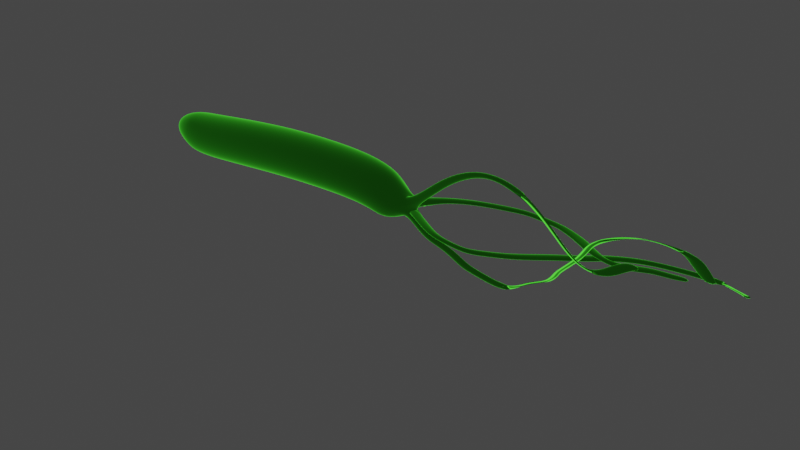 # Source: saran_Andika.blend.blend  (saved by Blender 2.93.21; exported with 4.5.12 LTS)
import bpy
from mathutils import Matrix  # noqa: F401  (used for matrix-valued properties, if any)

bpy.ops.wm.read_factory_settings(use_empty=True)
scene = bpy.context.scene
scene.name = 'Scene'

# ---- collections
col_collection = bpy.data.collections.new('Collection'); scene.collection.children.link(col_collection)

# ---- materials (node trees are filled in below, after node groups)
mat_material_001 = bpy.data.materials.new('Material.001')
mat_material_001.use_transparent_shadow = False

# ---- material node trees
mat_material_001.use_nodes = True; mat_material_001.node_tree.nodes.clear()
_N = mat_material_001.node_tree.nodes; _L = mat_material_001.node_tree.links
n0 = _N.new('ShaderNodeOutputMaterial'); n0.name = 'Material Output'; n0.location = (300, 300)
n1 = _N.new('ShaderNodeEmission'); n1.name = 'Emission'; n1.location = (38, 252)
n1.inputs[0].default_value = (0.1017, 1.0, 0.05179, 1.0)
n2 = _N.new('ShaderNodeFresnel'); n2.name = 'Fresnel'; n2.location = (-219, 287)
n2.inputs[0].default_value = 1.45
_L.new(n1.outputs[0], n0.inputs[0])
_L.new(n2.outputs[0], n1.inputs[1])
n0.is_active_output = True

# ---- world
world_world = bpy.data.worlds.new('World'); scene.world = world_world
world_world.use_nodes = True; world_world.node_tree.nodes.clear()
_N = world_world.node_tree.nodes; _L = world_world.node_tree.links
n0 = _N.new('ShaderNodeOutputWorld'); n0.name = 'World Output'; n0.location = (300, 300)
n1 = _N.new('ShaderNodeBackground'); n1.name = 'Background'; n1.location = (10, 300)
n1.inputs[0].default_value = (0.05088, 0.05088, 0.05088, 1.0)
_L.new(n1.outputs[0], n0.inputs[0])
n0.is_active_output = True
world_world.color = (0.05088, 0.05088, 0.05088)
world_world.use_sun_shadow = False
world_world.sun_shadow_jitter_overblur = 0.0

# ---- meshes
me_cube_001 = bpy.data.meshes.new('Cube.001')
me_cube_001.from_pydata([(-1.492, -0.5, -0.5), (-1.492, -0.5, 0.5), (-1.492, 0.5, -0.5), (-1.492, 0.5, 0.5), (1.469, -0.5, -0.5), (1.469, -0.5, 0.5), (1.469, 0.5, -0.5), (1.469, 0.5, 0.5), (-1.565, 0.2966, -0.5729), (-1.602, 9.313e-10, -0.6096), (-1.565, -0.2966, -0.5729), (-1.565, -0.5729, -0.2966), (-1.602, -0.6096, -1.863e-09), (-1.565, -0.5729, 0.2966), (-1.565, -0.2966, 0.5729), (-1.602, -6.519e-09, 0.6096), (-1.565, 0.2966, 0.5729), (-1.565, 0.5729, 0.2966), (-1.602, 0.6096, -2.794e-09), (-1.565, 0.5729, -0.2966), (1.253, 0.5703, -0.06433), (-0.05094, 0.6069, -0.1833), (-1.327, 0.5729, -0.6553), (-1.327, 0.5729, 0.4906), (-0.05094, 0.6069, 1.036), (1.253, 0.5703, 1.082), (1.542, 0.5729, 0.2966), (1.578, 0.6096, -2.794e-09), (1.542, 0.5729, -0.2966), (1.542, -0.2966, -0.5729), (1.578, -1.676e-08, -0.6096), (1.542, 0.2966, -0.5729), (1.542, 0.2966, 0.5729), (1.578, -1.863e-09, 0.6096), (1.542, -0.2966, 0.5729), (1.542, -0.5729, 0.2966), (1.578, -0.6096, -2.794e-09), (1.542, -0.5729, -0.2966), (-1.327, -0.5729, -0.6553), (-0.05094, -0.6122, -0.1833), (1.253, -0.5756, -0.06433), (1.253, -0.5756, 1.082), (-0.05094, -0.6122, 1.036), (-1.327, -0.5729, 0.4906), (-1.721, -0.3162, -0.3162), (-1.774, -0.3331, -5.588e-09), (-1.721, -0.3162, 0.3162), (-1.774, 1.024e-08, -0.3331), (-1.832, -1.211e-08, 5.588e-09), (-1.774, -5.588e-09, 0.3331), (-1.721, 0.3162, -0.3162), (-1.774, 0.3331, 1.118e-08), (-1.721, 0.3162, 0.3162), (-1.347, 0.729, -0.3985), (-1.364, 0.7818, -0.08238), (-1.347, 0.729, 0.2338), (-0.05094, 0.7792, 0.09308), (-0.05094, 0.8369, 0.4262), (-0.05094, 0.7792, 0.7594), (1.272, 0.7264, 0.1924), (1.289, 0.7792, 0.5086), (1.272, 0.7264, 0.8248), (1.763, 0.1064, -0.1368), (1.741, 0.07926, -0.04871), (1.726, 0.139, 0.1913), (1.704, 0.05099, -0.1017), (1.707, 0.04973, -0.08286), (1.75, 0.05299, 0.1675), (1.722, -0.1547, -0.1338), (1.747, -0.1309, -0.04836), (1.743, -0.1928, 0.1935), (1.272, -0.7316, 0.1924), (1.289, -0.7844, 0.5086), (1.272, -0.7316, 0.8248), (-0.05094, -0.7844, 0.09308), (-0.05094, -0.8421, 0.4262), (-0.05094, -0.7844, 0.7594), (-1.347, -0.729, -0.3985), (-1.364, -0.7818, -0.08238), (-1.347, -0.729, 0.2338), (-1.347, 0.3162, -0.8114), (-0.05094, 0.3305, -0.3556), (1.272, 0.3135, -0.2204), (-1.364, -1.397e-08, -0.8642), (-0.05094, -0.002619, -0.4133), (1.289, -0.002619, -0.2732), (-1.347, -0.3162, -0.8114), (-0.05094, -0.3358, -0.3556), (1.272, -0.3188, -0.2204), (1.272, 0.3135, 1.238), (-0.05094, 0.3305, 1.208), (-1.347, 0.3162, 0.6466), (1.289, -0.002619, 1.29), (-0.05094, -0.002619, 1.266), (-1.364, 1.863e-09, 0.6995), (1.272, -0.3188, 1.238), (-0.05094, -0.3358, 1.208), (-1.347, -0.3162, 0.6466), (2.022, -0.1302, 0.7323), (2.016, -0.1302, 0.799), (2.011, -0.1962, 0.7332), (2.006, -0.1928, 0.7965), (2.313, -0.1302, 1.585), (2.314, -0.1302, 1.652), (2.302, -0.1962, 1.587), (2.303, -0.1928, 1.65), (2.751, -0.1302, 2.222), (2.743, -0.1302, 2.289), (2.739, -0.1962, 2.223), (2.732, -0.1928, 2.286), (3.203, -0.1302, 1.839), (3.162, -0.1302, 1.892), (3.193, -0.1962, 1.834), (3.155, -0.1928, 1.884), (3.519, -0.1302, 1.033), (3.46, -0.1302, 1.064), (3.513, -0.1962, 1.024), (3.456, -0.1928, 1.053), (3.797, -0.1302, 0.1599), (3.732, -0.1302, 0.1435), (3.798, -0.1962, 0.1485), (3.736, -0.1928, 0.1333), (4.062, -0.1279, 0.07834), (3.999, -0.1315, 0.057), (4.064, -0.1949, 0.0791), (4.003, -0.1949, 0.05861), (4.328, 0.1743, 0.5488), (4.27, 0.1821, 0.5814), (4.287, 0.1353, 0.6207), (4.343, 0.1256, 0.592), (4.171, 0.008999, 0.4837), (4.233, 0.007515, 0.4722), (4.162, 0.06547, 0.4558), (4.228, 0.06697, 0.4419), (1.957, 0.8072, 0.1286), (1.947, 0.8025, 0.1913), (1.971, 0.7165, 0.1543), (1.97, 0.7163, 0.1675), (2.281, 1.369, 0.1286), (2.27, 1.366, 0.1913), (2.273, 1.277, 0.1543), (2.272, 1.277, 0.1675), (2.599, 1.67, 0.1286), (2.59, 1.663, 0.1913), (2.637, 1.587, 0.1543), (2.635, 1.586, 0.1675), (2.831, 1.837, 0.1286), (2.821, 1.833, 0.1913), (2.841, 1.746, 0.1543), (2.84, 1.746, 0.1675), (3.051, 1.765, 0.1286), (3.04, 1.764, 0.1913), (3.029, 1.676, 0.1543), (3.027, 1.676, 0.1675), (3.281, 1.682, 0.1286), (3.272, 1.687, 0.1913), (3.219, 1.615, 0.1543), (3.218, 1.616, 0.1675), (3.432, 1.486, 0.1286), (3.428, 1.496, 0.1913), (3.341, 1.481, 0.1543), (3.34, 1.482, 0.1675), (3.608, 1.252, 0.1286), (3.599, 1.259, 0.1913), (3.531, 1.202, 0.1543), (3.53, 1.203, 0.1675), (3.761, 0.9163, 0.1286), (3.75, 0.919, 0.1913), (3.714, 0.8373, 0.1543), (3.712, 0.8381, 0.1675), (3.946, 0.5947, 0.1286), (3.937, 0.5881, 0.1913), (3.978, 0.5088, 0.1543), (3.977, 0.5084, 0.1675), (4.118, 0.6324, 0.1286), (4.112, 0.6228, 0.1913), (4.182, 0.5665, 0.1543), (4.181, 0.5656, 0.1675), (4.356, 0.9944, 0.1286), (4.346, 0.9917, 0.1913), (4.353, 0.9027, 0.1543), (4.352, 0.9028, 0.1675), (4.516, 1.038, 0.1286), (4.508, 1.031, 0.1913), (4.555, 0.955, 0.1543), (4.554, 0.9545, 0.1675), (4.651, 1.115, 0.1467), (4.652, 1.11, 0.1738), (4.691, 1.111, 0.1578), (4.691, 1.111, 0.1635), (1.933, -0.09205, -0.6677), (1.952, -0.08151, -0.5731), (1.923, -0.1547, -0.6623), (1.951, -0.1309, -0.5777), (2.072, -0.09205, -0.9257), (2.075, -0.08151, -0.8291), (2.061, -0.1547, -0.922), (2.074, -0.1309, -0.8339), (2.265, -0.09205, -1.043), (2.274, -0.08151, -0.9465), (2.255, -0.1547, -1.038), (2.273, -0.1309, -0.9512), (2.473, -0.09205, -1.394), (2.473, -0.08151, -1.297), (2.462, -0.1547, -1.39), (2.472, -0.1309, -1.302), (2.532, -0.09205, -1.46), (2.573, -0.08151, -1.373), (2.524, -0.1547, -1.453), (2.571, -0.1309, -1.377), (2.636, -0.09205, -1.529), (2.686, -0.08151, -1.446), (2.629, -0.1547, -1.52), (2.684, -0.1309, -1.45), (2.859, -0.09205, -1.628), (2.856, -0.08151, -1.531), (2.849, -0.1547, -1.625), (2.856, -0.1309, -1.536), (2.933, -0.09205, -1.627), (2.957, -0.08151, -1.533), (2.923, -0.1547, -1.621), (2.956, -0.1309, -1.538), (2.986, -0.09205, -1.611), (3.062, -0.08151, -1.552), (2.982, -0.1547, -1.601), (3.058, -0.1309, -1.555), (3.113, -0.09205, -1.354), (3.209, -0.08151, -1.342), (3.115, -0.1547, -1.344), (3.204, -0.1309, -1.343), (3.202, -0.09205, -1.121), (3.292, -0.08151, -1.155), (3.208, -0.1547, -1.112), (3.288, -0.1309, -1.153), (3.367, -0.09205, -0.8658), (3.429, -0.08151, -0.9403), (3.378, -0.1547, -0.8617), (3.426, -0.1309, -0.9364), (3.465, -0.09205, -0.718), (3.505, -0.08151, -0.8061), (3.476, -0.1547, -0.7168), (3.503, -0.1309, -0.8016), (3.529, -0.09205, -0.4611), (3.571, -0.08151, -0.5483), (3.54, -0.1547, -0.4596), (3.569, -0.1309, -0.5438), (3.552, -0.09205, -0.2968), (3.592, -0.08151, -0.3848), (3.563, -0.1547, -0.2955), (3.59, -0.1309, -0.3803), (3.785, -0.09205, 0.429), (3.824, -0.08151, 0.3405), (3.796, -0.1547, 0.4301), (3.822, -0.1309, 0.345), (3.86, -0.09205, 0.9214), (3.895, -0.08151, 0.8314), (3.871, -0.1547, 0.922), (3.893, -0.1309, 0.8359), (3.968, -0.09205, 1.181), (3.989, -0.08151, 1.087), (3.979, -0.1547, 1.18), (3.988, -0.1309, 1.092), (4.087, -0.07824, 1.406), (4.089, -0.1023, 1.312), (4.113, -0.1335, 1.424), (4.101, -0.1452, 1.334), (4.332, 0.3744, 1.541), (4.378, 0.3174, 1.477), (4.347, 0.3364, 1.59), (4.378, 0.2892, 1.517), (4.766, 0.3744, 1.487), (4.844, 0.3174, 1.476), (4.741, 0.3364, 1.532), (4.815, 0.2892, 1.504), (4.866, 0.3744, 1.21), (4.943, 0.3174, 1.225), (4.827, 0.3364, 1.243), (4.906, 0.2892, 1.243), (5.015, 0.3488, 0.782), (5.046, 0.3242, 0.7941), (4.996, 0.3324, 0.7931), (5.029, 0.3119, 0.7988), (2.147, -0.6346, -0.1368), (2.113, -0.6431, -0.04871), (2.066, -0.6435, -0.1017), (2.069, -0.6467, -0.08286), (2.363, -1.024, -0.1368), (2.346, -1.055, -0.04871), (2.315, -1.089, -0.1017), (2.319, -1.09, -0.08286), (2.613, -1.148, -0.1368), (2.627, -1.18, -0.04871), (2.636, -1.226, -0.1017), (2.638, -1.224, -0.08286), (2.748, -1.151, -0.1368), (2.766, -1.181, -0.04871), (2.781, -1.225, -0.1017), (2.783, -1.222, -0.08286), (2.92, -0.9187, -0.1368), (2.928, -0.9527, -0.04871), (2.927, -0.9995, -0.1017), (2.93, -0.9973, -0.08286), (3.149, -0.5486, -0.1368), (3.166, -0.5791, -0.04871), (3.178, -0.6241, -0.1017), (3.181, -0.6212, -0.08286), (3.428, 0.227, -0.1368), (3.451, 0.2003, -0.04871), (3.471, 0.1585, -0.1017), (3.473, 0.1619, -0.08286), (3.66, 0.6874, -0.1368), (3.676, 0.6562, -0.04871), (3.687, 0.6108, -0.1017), (3.689, 0.6136, -0.08286), (3.876, 1.324, -0.1368), (3.885, 1.29, -0.04871), (3.887, 1.244, -0.1017), (3.89, 1.246, -0.08286), (4.189, 1.812, -0.1368), (4.195, 1.778, -0.04871), (4.192, 1.731, -0.1017), (4.195, 1.733, -0.08286), (4.542, 1.991, -0.1368), (4.544, 1.956, -0.04871), (4.536, 1.91, -0.1017), (4.54, 1.912, -0.08286), (4.721, 2.068, -0.1368), (4.739, 2.038, -0.04871), (4.753, 1.993, -0.1017), (4.755, 1.996, -0.08286), (4.911, 2.047, -0.1368), (4.946, 2.045, -0.04871), (4.991, 2.032, -0.1017), (4.99, 2.035, -0.08286), (5.184, 1.704, -0.1368), (5.217, 1.715, -0.04871), (5.264, 1.719, -0.1017), (5.261, 1.722, -0.08286)], [], [(44, 45, 48, 47), (45, 46, 49, 48), (47, 48, 51, 50), (48, 49, 52, 51), (0, 11, 44, 10), (11, 12, 45, 44), (12, 13, 46, 45), (13, 1, 14, 46), (46, 14, 15, 49), (49, 15, 16, 52), (52, 16, 3, 17), (51, 52, 17, 18), (50, 51, 18, 19), (8, 50, 19, 2), (9, 47, 50, 8), (10, 44, 47, 9), (53, 54, 57, 56), (54, 55, 58, 57), (56, 57, 60, 59), (57, 58, 61, 60), (2, 19, 53, 22), (19, 18, 54, 53), (18, 17, 55, 54), (17, 3, 23, 55), (55, 23, 24, 58), (58, 24, 25, 61), (61, 25, 7, 26), (60, 61, 26, 27), (59, 60, 27, 28), (20, 59, 28, 6), (21, 56, 59, 20), (22, 53, 56, 21), (65, 62, 282, 284), (66, 63, 134, 136), (68, 65, 190, 192), (70, 69, 100, 101), (6, 28, 62, 31), (28, 27, 63, 62), (27, 26, 64, 63), (26, 7, 32, 64), (64, 32, 33, 67), (67, 33, 34, 70), (70, 34, 5, 35), (69, 70, 35, 36), (68, 69, 36, 37), (29, 68, 37, 4), (30, 65, 68, 29), (31, 62, 65, 30), (71, 72, 75, 74), (72, 73, 76, 75), (74, 75, 78, 77), (75, 76, 79, 78), (4, 37, 71, 40), (37, 36, 72, 71), (36, 35, 73, 72), (35, 5, 41, 73), (73, 41, 42, 76), (76, 42, 43, 79), (79, 43, 1, 13), (78, 79, 13, 12), (77, 78, 12, 11), (38, 77, 11, 0), (39, 74, 77, 38), (40, 71, 74, 39), (80, 81, 84, 83), (81, 82, 85, 84), (83, 84, 87, 86), (84, 85, 88, 87), (2, 22, 80, 8), (22, 21, 81, 80), (21, 20, 82, 81), (20, 6, 31, 82), (82, 31, 30, 85), (85, 30, 29, 88), (88, 29, 4, 40), (87, 88, 40, 39), (86, 87, 39, 38), (10, 86, 38, 0), (9, 83, 86, 10), (8, 80, 83, 9), (89, 90, 93, 92), (90, 91, 94, 93), (92, 93, 96, 95), (93, 94, 97, 96), (7, 25, 89, 32), (25, 24, 90, 89), (24, 23, 91, 90), (23, 3, 16, 91), (91, 16, 15, 94), (94, 15, 14, 97), (97, 14, 1, 43), (96, 97, 43, 42), (95, 96, 42, 41), (34, 95, 41, 5), (33, 92, 95, 34), (32, 89, 92, 33), (101, 100, 104, 105), (67, 70, 101, 99), (69, 66, 98, 100), (66, 67, 99, 98), (103, 105, 109, 107), (100, 98, 102, 104), (99, 101, 105, 103), (98, 99, 103, 102), (106, 107, 111, 110), (102, 103, 107, 106), (105, 104, 108, 109), (104, 102, 106, 108), (113, 112, 116, 117), (109, 108, 112, 113), (108, 106, 110, 112), (107, 109, 113, 111), (115, 117, 121, 119), (112, 110, 114, 116), (111, 113, 117, 115), (110, 111, 115, 114), (119, 121, 125, 123), (114, 115, 119, 118), (117, 116, 120, 121), (116, 114, 118, 120), (118, 119, 123, 122), (121, 120, 124, 125), (120, 118, 122, 124), (124, 122, 133, 131), (132, 130, 128, 127), (122, 123, 132, 133), (133, 132, 127, 126), (130, 131, 129, 128), (123, 125, 130, 132), (128, 129, 126, 127), (131, 133, 126, 129), (125, 124, 131, 130), (137, 136, 140, 141), (63, 64, 135, 134), (67, 66, 136, 137), (64, 67, 137, 135), (140, 138, 142, 144), (136, 134, 138, 140), (135, 137, 141, 139), (134, 135, 139, 138), (143, 145, 149, 147), (139, 141, 145, 143), (138, 139, 143, 142), (141, 140, 144, 145), (149, 148, 152, 153), (142, 143, 147, 146), (145, 144, 148, 149), (144, 142, 146, 148), (151, 153, 157, 155), (148, 146, 150, 152), (147, 149, 153, 151), (146, 147, 151, 150), (155, 157, 161, 159), (150, 151, 155, 154), (153, 152, 156, 157), (152, 150, 154, 156), (161, 160, 164, 165), (154, 155, 159, 158), (157, 156, 160, 161), (156, 154, 158, 160), (163, 165, 169, 167), (160, 158, 162, 164), (159, 161, 165, 163), (158, 159, 163, 162), (166, 167, 171, 170), (162, 163, 167, 166), (165, 164, 168, 169), (164, 162, 166, 168), (173, 172, 176, 177), (169, 168, 172, 173), (168, 166, 170, 172), (167, 169, 173, 171), (175, 177, 181, 179), (172, 170, 174, 176), (171, 173, 177, 175), (170, 171, 175, 174), (181, 180, 184, 185), (174, 175, 179, 178), (177, 176, 180, 181), (176, 174, 178, 180), (184, 182, 186, 188), (180, 178, 182, 184), (179, 181, 185, 183), (178, 179, 183, 182), (186, 187, 189, 188), (183, 185, 189, 187), (182, 183, 187, 186), (185, 184, 188, 189), (191, 193, 197, 195), (65, 66, 191, 190), (69, 68, 192, 193), (66, 69, 193, 191), (195, 197, 201, 199), (190, 191, 195, 194), (193, 192, 196, 197), (192, 190, 194, 196), (201, 200, 204, 205), (194, 195, 199, 198), (197, 196, 200, 201), (196, 194, 198, 200), (204, 202, 206, 208), (200, 198, 202, 204), (199, 201, 205, 203), (198, 199, 203, 202), (207, 209, 213, 211), (203, 205, 209, 207), (202, 203, 207, 206), (205, 204, 208, 209), (213, 212, 216, 217), (206, 207, 211, 210), (209, 208, 212, 213), (208, 206, 210, 212), (215, 217, 221, 219), (212, 210, 214, 216), (211, 213, 217, 215), (210, 211, 215, 214), (219, 221, 225, 223), (214, 215, 219, 218), (217, 216, 220, 221), (216, 214, 218, 220), (225, 224, 228, 229), (218, 219, 223, 222), (221, 220, 224, 225), (220, 218, 222, 224), (227, 229, 233, 231), (224, 222, 226, 228), (223, 225, 229, 227), (222, 223, 227, 226), (230, 231, 235, 234), (226, 227, 231, 230), (229, 228, 232, 233), (228, 226, 230, 232), (237, 236, 240, 241), (233, 232, 236, 237), (232, 230, 234, 236), (231, 233, 237, 235), (239, 241, 245, 243), (236, 234, 238, 240), (235, 237, 241, 239), (234, 235, 239, 238), (245, 244, 248, 249), (238, 239, 243, 242), (241, 240, 244, 245), (240, 238, 242, 244), (248, 246, 250, 252), (244, 242, 246, 248), (243, 245, 249, 247), (242, 243, 247, 246), (251, 253, 257, 255), (247, 249, 253, 251), (246, 247, 251, 250), (249, 248, 252, 253), (257, 256, 260, 261), (250, 251, 255, 254), (253, 252, 256, 257), (252, 250, 254, 256), (259, 261, 265, 263), (256, 254, 258, 260), (255, 257, 261, 259), (254, 255, 259, 258), (265, 264, 268, 269), (258, 259, 263, 262), (261, 260, 264, 265), (260, 258, 262, 264), (268, 266, 270, 272), (264, 262, 266, 268), (263, 265, 269, 267), (262, 263, 267, 266), (271, 273, 277, 275), (267, 269, 273, 271), (266, 267, 271, 270), (269, 268, 272, 273), (277, 276, 280, 281), (270, 271, 275, 274), (273, 272, 276, 277), (272, 270, 274, 276), (278, 279, 281, 280), (276, 274, 278, 280), (275, 277, 281, 279), (274, 275, 279, 278), (283, 285, 289, 287), (62, 63, 283, 282), (66, 65, 284, 285), (63, 66, 285, 283), (289, 288, 292, 293), (282, 283, 287, 286), (285, 284, 288, 289), (284, 282, 286, 288), (291, 293, 297, 295), (288, 286, 290, 292), (287, 289, 293, 291), (286, 287, 291, 290), (294, 295, 299, 298), (290, 291, 295, 294), (293, 292, 296, 297), (292, 290, 294, 296), (301, 300, 304, 305), (297, 296, 300, 301), (296, 294, 298, 300), (295, 297, 301, 299), (303, 305, 309, 307), (300, 298, 302, 304), (299, 301, 305, 303), (298, 299, 303, 302), (309, 308, 312, 313), (302, 303, 307, 306), (305, 304, 308, 309), (304, 302, 306, 308), (312, 310, 314, 316), (308, 306, 310, 312), (307, 309, 313, 311), (306, 307, 311, 310), (315, 317, 321, 319), (311, 313, 317, 315), (310, 311, 315, 314), (313, 312, 316, 317), (321, 320, 324, 325), (314, 315, 319, 318), (317, 316, 320, 321), (316, 314, 318, 320), (323, 325, 329, 327), (320, 318, 322, 324), (319, 321, 325, 323), (318, 319, 323, 322), (327, 329, 333, 331), (322, 323, 327, 326), (325, 324, 328, 329), (324, 322, 326, 328), (333, 332, 336, 337), (326, 327, 331, 330), (329, 328, 332, 333), (328, 326, 330, 332), (334, 335, 337, 336), (332, 330, 334, 336), (331, 333, 337, 335), (330, 331, 335, 334)])
me_cube_001.polygons.foreach_set('use_smooth', [True] * 336)
_uv = me_cube_001.uv_layers.new(name='UVMap')
_uv.uv.foreach_set('vector', [0.4375, 0.0625, 0.5, 0.0625, 0.5, 0.125, 0.4375, 0.125, 0.5, 0.0625, 0.5625, 0.0625, 0.5625, 0.125, 0.5, 0.125, 0.4375, 0.125, 0.5, 0.125, 0.5, 0.1875, 0.4375, 0.1875, 0.5, 0.125, 0.5625, 0.125, 0.5625, 0.1875, 0.5, 0.1875, 0.375, 0.0, 0.4375, 0.0, 0.4375, 0.0625, 0.375, 0.0625, 0.4375, 0.0, 0.5, 0.0, 0.5, 0.0625, 0.4375, 0.0625, 0.5, 0.0, 0.5625, 0.0, 0.5625, 0.0625, 0.5, 0.0625, 0.5625, 0.0, 0.625, 0.0, 0.625, 0.0625, 0.5625, 0.0625, 0.5625, 0.0625, 0.625, 0.0625, 0.625, 0.125, 0.5625, 0.125, 0.5625, 0.125, 0.625, 0.125, 0.625, 0.1875, 0.5625, 0.1875, 0.5625, 0.1875, 0.625, 0.1875, 0.625, 0.25, 0.5625, 0.25, 0.5, 0.1875, 0.5625, 0.1875, 0.5625, 0.25, 0.5, 0.25, 0.4375, 0.1875, 0.5, 0.1875, 0.5, 0.25, 0.4375, 0.25, 0.375, 0.1875, 0.4375, 0.1875, 0.4375, 0.25, 0.375, 0.25, 0.375, 0.125, 0.4375, 0.125, 0.4375, 0.1875, 0.375, 0.1875, 0.375, 0.0625, 0.4375, 0.0625, 0.4375, 0.125, 0.375, 0.125, 0.4375, 0.3125, 0.5, 0.3125, 0.5, 0.375, 0.4375, 0.375, 0.5, 0.3125, 0.5625, 0.3125, 0.5625, 0.375, 0.5, 0.375, 0.4375, 0.375, 0.5, 0.375, 0.5, 0.4375, 0.4375, 0.4375, 0.5, 0.375, 0.5625, 0.375, 0.5625, 0.4375, 0.5, 0.4375, 0.375, 0.25, 0.4375, 0.25, 0.4375, 0.3125, 0.375, 0.3125, 0.4375, 0.25, 0.5, 0.25, 0.5, 0.3125, 0.4375, 0.3125, 0.5, 0.25, 0.5625, 0.25, 0.5625, 0.3125, 0.5, 0.3125, 0.5625, 0.25, 0.625, 0.25, 0.625, 0.3125, 0.5625, 0.3125, 0.5625, 0.3125, 0.625, 0.3125, 0.625, 0.375, 0.5625, 0.375, 0.5625, 0.375, 0.625, 0.375, 0.625, 0.4375, 0.5625, 0.4375, 0.5625, 0.4375, 0.625, 0.4375, 0.625, 0.5, 0.5625, 0.5, 0.5, 0.4375, 0.5625, 0.4375, 0.5625, 0.5, 0.5, 0.5, 0.4375, 0.4375, 0.5, 0.4375, 0.5, 0.5, 0.4375, 0.5, 0.375, 0.4375, 0.4375, 0.4375, 0.4375, 0.5, 0.375, 0.5, 0.375, 0.375, 0.4375, 0.375, 0.4375, 0.4375, 0.375, 0.4375, 0.375, 0.3125, 0.4375, 0.3125, 0.4375, 0.375, 0.375, 0.375, 0.4375, 0.625, 0.4375, 0.5625, 0.4375, 0.5625, 0.4375, 0.625, 0.5, 0.625, 0.5, 0.5625, 0.5, 0.5625, 0.5, 0.625, 0.4375, 0.6875, 0.4375, 0.625, 0.4375, 0.625, 0.4375, 0.6875, 0.5625, 0.6875, 0.5, 0.6875, 0.5, 0.6875, 0.5625, 0.6875, 0.375, 0.5, 0.4375, 0.5, 0.4375, 0.5625, 0.375, 0.5625, 0.4375, 0.5, 0.5, 0.5, 0.5, 0.5625, 0.4375, 0.5625, 0.5, 0.5, 0.5625, 0.5, 0.5625, 0.5625, 0.5, 0.5625, 0.5625, 0.5, 0.625, 0.5, 0.625, 0.5625, 0.5625, 0.5625, 0.5625, 0.5625, 0.625, 0.5625, 0.625, 0.625, 0.5625, 0.625, 0.5625, 0.625, 0.625, 0.625, 0.625, 0.6875, 0.5625, 0.6875, 0.5625, 0.6875, 0.625, 0.6875, 0.625, 0.75, 0.5625, 0.75, 0.5, 0.6875, 0.5625, 0.6875, 0.5625, 0.75, 0.5, 0.75, 0.4375, 0.6875, 0.5, 0.6875, 0.5, 0.75, 0.4375, 0.75, 0.375, 0.6875, 0.4375, 0.6875, 0.4375, 0.75, 0.375, 0.75, 0.375, 0.625, 0.4375, 0.625, 0.4375, 0.6875, 0.375, 0.6875, 0.375, 0.5625, 0.4375, 0.5625, 0.4375, 0.625, 0.375, 0.625, 0.4375, 0.8125, 0.5, 0.8125, 0.5, 0.875, 0.4375, 0.875, 0.5, 0.8125, 0.5625, 0.8125, 0.5625, 0.875, 0.5, 0.875, 0.4375, 0.875, 0.5, 0.875, 0.5, 0.9375, 0.4375, 0.9375, 0.5, 0.875, 0.5625, 0.875, 0.5625, 0.9375, 0.5, 0.9375, 0.375, 0.75, 0.4375, 0.75, 0.4375, 0.8125, 0.375, 0.8125, 0.4375, 0.75, 0.5, 0.75, 0.5, 0.8125, 0.4375, 0.8125, 0.5, 0.75, 0.5625, 0.75, 0.5625, 0.8125, 0.5, 0.8125, 0.5625, 0.75, 0.625, 0.75, 0.625, 0.8125, 0.5625, 0.8125, 0.5625, 0.8125, 0.625, 0.8125, 0.625, 0.875, 0.5625, 0.875, 0.5625, 0.875, 0.625, 0.875, 0.625, 0.9375, 0.5625, 0.9375, 0.5625, 0.9375, 0.625, 0.9375, 0.625, 1.0, 0.5625, 1.0, 0.5, 0.9375, 0.5625, 0.9375, 0.5625, 1.0, 0.5, 1.0, 0.4375, 0.9375, 0.5, 0.9375, 0.5, 1.0, 0.4375, 1.0, 0.375, 0.9375, 0.4375, 0.9375, 0.4375, 1.0, 0.375, 1.0, 0.375, 0.875, 0.4375, 0.875, 0.4375, 0.9375, 0.375, 0.9375, 0.375, 0.8125, 0.4375, 0.8125, 0.4375, 0.875, 0.375, 0.875, 0.1875, 0.5625, 0.25, 0.5625, 0.25, 0.625, 0.1875, 0.625, 0.25, 0.5625, 0.3125, 0.5625, 0.3125, 0.625, 0.25, 0.625, 0.1875, 0.625, 0.25, 0.625, 0.25, 0.6875, 0.1875, 0.6875, 0.25, 0.625, 0.3125, 0.625, 0.3125, 0.6875, 0.25, 0.6875, 0.125, 0.5, 0.1875, 0.5, 0.1875, 0.5625, 0.125, 0.5625, 0.1875, 0.5, 0.25, 0.5, 0.25, 0.5625, 0.1875, 0.5625, 0.25, 0.5, 0.3125, 0.5, 0.3125, 0.5625, 0.25, 0.5625, 0.3125, 0.5, 0.375, 0.5, 0.375, 0.5625, 0.3125, 0.5625, 0.3125, 0.5625, 0.375, 0.5625, 0.375, 0.625, 0.3125, 0.625, 0.3125, 0.625, 0.375, 0.625, 0.375, 0.6875, 0.3125, 0.6875, 0.3125, 0.6875, 0.375, 0.6875, 0.375, 0.75, 0.3125, 0.75, 0.25, 0.6875, 0.3125, 0.6875, 0.3125, 0.75, 0.25, 0.75, 0.1875, 0.6875, 0.25, 0.6875, 0.25, 0.75, 0.1875, 0.75, 0.125, 0.6875, 0.1875, 0.6875, 0.1875, 0.75, 0.125, 0.75, 0.125, 0.625, 0.1875, 0.625, 0.1875, 0.6875, 0.125, 0.6875, 0.125, 0.5625, 0.1875, 0.5625, 0.1875, 0.625, 0.125, 0.625, 0.6875, 0.5625, 0.75, 0.5625, 0.75, 0.625, 0.6875, 0.625, 0.75, 0.5625, 0.8125, 0.5625, 0.8125, 0.625, 0.75, 0.625, 0.6875, 0.625, 0.75, 0.625, 0.75, 0.6875, 0.6875, 0.6875, 0.75, 0.625, 0.8125, 0.625, 0.8125, 0.6875, 0.75, 0.6875, 0.625, 0.5, 0.6875, 0.5, 0.6875, 0.5625, 0.625, 0.5625, 0.6875, 0.5, 0.75, 0.5, 0.75, 0.5625, 0.6875, 0.5625, 0.75, 0.5, 0.8125, 0.5, 0.8125, 0.5625, 0.75, 0.5625, 0.8125, 0.5, 0.875, 0.5, 0.875, 0.5625, 0.8125, 0.5625, 0.8125, 0.5625, 0.875, 0.5625, 0.875, 0.625, 0.8125, 0.625, 0.8125, 0.625, 0.875, 0.625, 0.875, 0.6875, 0.8125, 0.6875, 0.8125, 0.6875, 0.875, 0.6875, 0.875, 0.75, 0.8125, 0.75, 0.75, 0.6875, 0.8125, 0.6875, 0.8125, 0.75, 0.75, 0.75, 0.6875, 0.6875, 0.75, 0.6875, 0.75, 0.75, 0.6875, 0.75, 0.625, 0.6875, 0.6875, 0.6875, 0.6875, 0.75, 0.625, 0.75, 0.625, 0.625, 0.6875, 0.625, 0.6875, 0.6875, 0.625, 0.6875, 0.625, 0.5625, 0.6875, 0.5625, 0.6875, 0.625, 0.625, 0.625, 0.5625, 0.6875, 0.5, 0.6875, 0.5, 0.6875, 0.5625, 0.6875, 0.5625, 0.625, 0.5625, 0.6875, 0.5625, 0.6875, 0.5625, 0.625, 0.5, 0.6875, 0.5, 0.625, 0.5, 0.625, 0.5, 0.6875, 0.5, 0.625, 0.5625, 0.625, 0.5625, 0.625, 0.5, 0.625, 0.5625, 0.625, 0.5625, 0.6875, 0.5625, 0.6875, 0.5625, 0.625, 0.5, 0.6875, 0.5, 0.625, 0.5, 0.625, 0.5, 0.6875, 0.5625, 0.625, 0.5625, 0.6875, 0.5625, 0.6875, 0.5625, 0.625, 0.5, 0.625, 0.5625, 0.625, 0.5625, 0.625, 0.5, 0.625, 0.5, 0.625, 0.5625, 0.625, 0.5625, 0.625, 0.5, 0.625, 0.5, 0.625, 0.5625, 0.625, 0.5625, 0.625, 0.5, 0.625, 0.5625, 0.6875, 0.5, 0.6875, 0.5, 0.6875, 0.5625, 0.6875, 0.5, 0.6875, 0.5, 0.625, 0.5, 0.625, 0.5, 0.6875, 0.5625, 0.6875, 0.5, 0.6875, 0.5, 0.6875, 0.5625, 0.6875, 0.5625, 0.6875, 0.5, 0.6875, 0.5, 0.6875, 0.5625, 0.6875, 0.5, 0.6875, 0.5, 0.625, 0.5, 0.625, 0.5, 0.6875, 0.5625, 0.625, 0.5625, 0.6875, 0.5625, 0.6875, 0.5625, 0.625, 0.5625, 0.625, 0.5625, 0.6875, 0.5625, 0.6875, 0.5625, 0.625, 0.5, 0.6875, 0.5, 0.625, 0.5, 0.625, 0.5, 0.6875, 0.5625, 0.625, 0.5625, 0.6875, 0.5625, 0.6875, 0.5625, 0.625, 0.5, 0.625, 0.5625, 0.625, 0.5625, 0.625, 0.5, 0.625, 0.5625, 0.625, 0.5625, 0.6875, 0.5625, 0.6875, 0.5625, 0.625, 0.5, 0.625, 0.5625, 0.625, 0.5625, 0.625, 0.5, 0.625, 0.5625, 0.6875, 0.5, 0.6875, 0.5, 0.6875, 0.5625, 0.6875, 0.5, 0.6875, 0.5, 0.625, 0.5, 0.625, 0.5, 0.6875, 0.5, 0.625, 0.5625, 0.625, 0.5625, 0.625, 0.5, 0.625, 0.5625, 0.6875, 0.5, 0.6875, 0.5, 0.6875, 0.5625, 0.6875, 0.5, 0.6875, 0.5, 0.625, 0.5, 0.625, 0.5, 0.6875, 0.5, 0.6875, 0.5, 0.625, 0.5, 0.625, 0.5, 0.6875, 0.5625, 0.625, 0.5625, 0.6875, 0.5625, 0.6875, 0.5625, 0.625, 0.5, 0.625, 0.5625, 0.625, 0.5625, 0.625, 0.5, 0.625, 0.5, 0.625, 0.5625, 0.625, 0.5625, 0.625, 0.5, 0.625, 0.5625, 0.6875, 0.5, 0.6875, 0.5, 0.6875, 0.5625, 0.6875, 0.5625, 0.625, 0.5625, 0.6875, 0.5625, 0.6875, 0.5625, 0.625, 0.5625, 0.6875, 0.5, 0.6875, 0.5, 0.625, 0.5625, 0.625, 0.5, 0.6875, 0.5, 0.625, 0.5, 0.625, 0.5, 0.6875, 0.5625, 0.6875, 0.5, 0.6875, 0.5, 0.6875, 0.5625, 0.6875, 0.5625, 0.625, 0.5, 0.625, 0.5, 0.625, 0.5625, 0.625, 0.5, 0.5625, 0.5625, 0.5625, 0.5625, 0.5625, 0.5, 0.5625, 0.5625, 0.625, 0.5, 0.625, 0.5, 0.625, 0.5625, 0.625, 0.5625, 0.5625, 0.5625, 0.625, 0.5625, 0.625, 0.5625, 0.5625, 0.5, 0.625, 0.5, 0.5625, 0.5, 0.5625, 0.5, 0.625, 0.5, 0.625, 0.5, 0.5625, 0.5, 0.5625, 0.5, 0.625, 0.5625, 0.5625, 0.5625, 0.625, 0.5625, 0.625, 0.5625, 0.5625, 0.5, 0.5625, 0.5625, 0.5625, 0.5625, 0.5625, 0.5, 0.5625, 0.5625, 0.5625, 0.5625, 0.625, 0.5625, 0.625, 0.5625, 0.5625, 0.5625, 0.5625, 0.5625, 0.625, 0.5625, 0.625, 0.5625, 0.5625, 0.5, 0.5625, 0.5625, 0.5625, 0.5625, 0.5625, 0.5, 0.5625, 0.5625, 0.625, 0.5, 0.625, 0.5, 0.625, 0.5625, 0.625, 0.5625, 0.625, 0.5, 0.625, 0.5, 0.625, 0.5625, 0.625, 0.5, 0.5625, 0.5625, 0.5625, 0.5625, 0.5625, 0.5, 0.5625, 0.5625, 0.625, 0.5, 0.625, 0.5, 0.625, 0.5625, 0.625, 0.5, 0.625, 0.5, 0.5625, 0.5, 0.5625, 0.5, 0.625, 0.5625, 0.5625, 0.5625, 0.625, 0.5625, 0.625, 0.5625, 0.5625, 0.5, 0.625, 0.5, 0.5625, 0.5, 0.5625, 0.5, 0.625, 0.5625, 0.5625, 0.5625, 0.625, 0.5625, 0.625, 0.5625, 0.5625, 0.5, 0.5625, 0.5625, 0.5625, 0.5625, 0.5625, 0.5, 0.5625, 0.5625, 0.5625, 0.5625, 0.625, 0.5625, 0.625, 0.5625, 0.5625, 0.5, 0.5625, 0.5625, 0.5625, 0.5625, 0.5625, 0.5, 0.5625, 0.5625, 0.625, 0.5, 0.625, 0.5, 0.625, 0.5625, 0.625, 0.5, 0.625, 0.5, 0.5625, 0.5, 0.5625, 0.5, 0.625, 0.5625, 0.625, 0.5, 0.625, 0.5, 0.625, 0.5625, 0.625, 0.5, 0.5625, 0.5625, 0.5625, 0.5625, 0.5625, 0.5, 0.5625, 0.5625, 0.625, 0.5, 0.625, 0.5, 0.625, 0.5625, 0.625, 0.5, 0.625, 0.5, 0.5625, 0.5, 0.5625, 0.5, 0.625, 0.5625, 0.5625, 0.5625, 0.625, 0.5625, 0.625, 0.5625, 0.5625, 0.5, 0.625, 0.5, 0.5625, 0.5, 0.5625, 0.5, 0.625, 0.5625, 0.5625, 0.5625, 0.625, 0.5625, 0.625, 0.5625, 0.5625, 0.5, 0.5625, 0.5625, 0.5625, 0.5625, 0.5625, 0.5, 0.5625, 0.5, 0.5625, 0.5625, 0.5625, 0.5625, 0.5625, 0.5, 0.5625, 0.5, 0.5625, 0.5625, 0.5625, 0.5625, 0.5625, 0.5, 0.5625, 0.5625, 0.625, 0.5, 0.625, 0.5, 0.625, 0.5625, 0.625, 0.5, 0.625, 0.5, 0.5625, 0.5, 0.5625, 0.5, 0.625, 0.5625, 0.625, 0.5, 0.625, 0.5, 0.625, 0.5625, 0.625, 0.5625, 0.625, 0.5, 0.625, 0.5, 0.625, 0.5625, 0.625, 0.5, 0.625, 0.5, 0.5625, 0.5, 0.5625, 0.5, 0.625, 0.5625, 0.5625, 0.5625, 0.625, 0.5625, 0.625, 0.5625, 0.5625, 0.5625, 0.5625, 0.5625, 0.625, 0.5625, 0.625, 0.5625, 0.5625, 0.5, 0.625, 0.5, 0.5625, 0.5, 0.5625, 0.5, 0.625, 0.5625, 0.5625, 0.5625, 0.625, 0.5625, 0.625, 0.5625, 0.5625, 0.5, 0.5625, 0.5625, 0.5625, 0.5625, 0.5625, 0.5, 0.5625, 0.5625, 0.625, 0.5, 0.625, 0.5, 0.625, 0.5625, 0.625, 0.5, 0.5625, 0.5625, 0.5625, 0.5625, 0.5625, 0.5, 0.5625, 0.5625, 0.625, 0.5, 0.625, 0.5, 0.625, 0.5625, 0.625, 0.5, 0.625, 0.5, 0.5625, 0.5, 0.5625, 0.5, 0.625, 0.5, 0.625, 0.5, 0.5625, 0.5, 0.5625, 0.5, 0.625, 0.5, 0.625, 0.5, 0.5625, 0.5, 0.5625, 0.5, 0.625, 0.5625, 0.5625, 0.5625, 0.625, 0.5625, 0.625, 0.5625, 0.5625, 0.5, 0.5625, 0.5625, 0.5625, 0.5625, 0.5625, 0.5, 0.5625, 0.5, 0.5625, 0.5625, 0.5625, 0.5625, 0.625, 0.5, 0.625, 0.5625, 0.5625, 0.5625, 0.625, 0.5625, 0.625, 0.5625, 0.5625, 0.5, 0.5625, 0.5625, 0.5625, 0.5625, 0.5625, 0.5, 0.5625, 0.5625, 0.625, 0.5, 0.625, 0.5, 0.625, 0.5625, 0.625, 0.5, 0.625, 0.5, 0.6875, 0.5, 0.6875, 0.5, 0.625, 0.4375, 0.625, 0.5, 0.625, 0.5, 0.625, 0.4375, 0.625, 0.5, 0.6875, 0.4375, 0.6875, 0.4375, 0.6875, 0.5, 0.6875, 0.5, 0.625, 0.5, 0.6875, 0.5, 0.6875, 0.5, 0.625, 0.5, 0.625, 0.5, 0.6875, 0.5, 0.6875, 0.5, 0.625, 0.4375, 0.625, 0.5, 0.625, 0.5, 0.625, 0.4375, 0.625, 0.5, 0.6875, 0.4375, 0.6875, 0.4375, 0.6875, 0.5, 0.6875, 0.4375, 0.6875, 0.4375, 0.625, 0.4375, 0.625, 0.4375, 0.6875, 0.5, 0.6875, 0.4375, 0.6875, 0.4375, 0.6875, 0.5, 0.6875, 0.4375, 0.625, 0.5, 0.625, 0.5, 0.625, 0.4375, 0.625, 0.5, 0.6875, 0.4375, 0.6875, 0.4375, 0.6875, 0.5, 0.6875, 0.4375, 0.6875, 0.4375, 0.625, 0.4375, 0.625, 0.4375, 0.6875, 0.4375, 0.6875, 0.4375, 0.625, 0.4375, 0.625, 0.4375, 0.6875, 0.4375, 0.6875, 0.4375, 0.625, 0.4375, 0.625, 0.4375, 0.6875, 0.5, 0.625, 0.5, 0.6875, 0.5, 0.6875, 0.5, 0.625, 0.4375, 0.625, 0.5, 0.625, 0.5, 0.625, 0.4375, 0.625, 0.5, 0.625, 0.5, 0.6875, 0.5, 0.6875, 0.5, 0.625, 0.5, 0.625, 0.5, 0.6875, 0.5, 0.6875, 0.5, 0.625, 0.4375, 0.625, 0.5, 0.625, 0.5, 0.625, 0.4375, 0.625, 0.5, 0.6875, 0.4375, 0.6875, 0.4375, 0.6875, 0.5, 0.6875, 0.5, 0.6875, 0.4375, 0.6875, 0.4375, 0.6875, 0.5, 0.6875, 0.4375, 0.625, 0.5, 0.625, 0.5, 0.625, 0.4375, 0.625, 0.5, 0.6875, 0.4375, 0.6875, 0.4375, 0.6875, 0.5, 0.6875, 0.4375, 0.6875, 0.4375, 0.625, 0.4375, 0.625, 0.4375, 0.6875, 0.5, 0.625, 0.5, 0.6875, 0.5, 0.6875, 0.5, 0.625, 0.4375, 0.6875, 0.4375, 0.625, 0.4375, 0.625, 0.4375, 0.6875, 0.5, 0.625, 0.5, 0.6875, 0.5, 0.6875, 0.5, 0.625, 0.4375, 0.625, 0.5, 0.625, 0.5, 0.625, 0.4375, 0.625, 0.5, 0.625, 0.5, 0.6875, 0.5, 0.6875, 0.5, 0.625, 0.4375, 0.625, 0.5, 0.625, 0.5, 0.625, 0.4375, 0.625, 0.5, 0.6875, 0.4375, 0.6875, 0.4375, 0.6875, 0.5, 0.6875, 0.4375, 0.6875, 0.4375, 0.625, 0.4375, 0.625, 0.4375, 0.6875, 0.5, 0.6875, 0.4375, 0.6875, 0.4375, 0.6875, 0.5, 0.6875, 0.4375, 0.625, 0.5, 0.625, 0.5, 0.625, 0.4375, 0.625, 0.5, 0.6875, 0.4375, 0.6875, 0.4375, 0.6875, 0.5, 0.6875, 0.4375, 0.6875, 0.4375, 0.625, 0.4375, 0.625, 0.4375, 0.6875, 0.5, 0.625, 0.5, 0.6875, 0.5, 0.6875, 0.5, 0.625, 0.4375, 0.6875, 0.4375, 0.625, 0.4375, 0.625, 0.4375, 0.6875, 0.5, 0.625, 0.5, 0.6875, 0.5, 0.6875, 0.5, 0.625, 0.4375, 0.625, 0.5, 0.625, 0.5, 0.625, 0.4375, 0.625, 0.4375, 0.625, 0.5, 0.625, 0.5, 0.625, 0.4375, 0.625, 0.4375, 0.625, 0.5, 0.625, 0.5, 0.625, 0.4375, 0.625, 0.5, 0.6875, 0.4375, 0.6875, 0.4375, 0.6875, 0.5, 0.6875, 0.4375, 0.6875, 0.4375, 0.625, 0.4375, 0.625, 0.4375, 0.6875, 0.5, 0.6875, 0.4375, 0.6875, 0.4375, 0.6875, 0.5, 0.6875, 0.5, 0.6875, 0.4375, 0.6875, 0.4375, 0.6875, 0.5, 0.6875, 0.4375, 0.6875, 0.4375, 0.625, 0.4375, 0.625, 0.4375, 0.6875, 0.5, 0.625, 0.5, 0.6875, 0.5, 0.6875, 0.5, 0.625, 0.5, 0.625, 0.5, 0.6875, 0.5, 0.6875, 0.5, 0.625, 0.4375, 0.6875, 0.4375, 0.625, 0.4375, 0.625, 0.4375, 0.6875, 0.5, 0.625, 0.5, 0.6875, 0.5, 0.6875, 0.5, 0.625, 0.4375, 0.625, 0.5, 0.625, 0.5, 0.625, 0.4375, 0.625, 0.5, 0.6875, 0.4375, 0.6875, 0.4375, 0.6875, 0.5, 0.6875, 0.4375, 0.625, 0.5, 0.625, 0.5, 0.625, 0.4375, 0.625, 0.5, 0.6875, 0.4375, 0.6875, 0.4375, 0.6875, 0.5, 0.6875, 0.4375, 0.6875, 0.4375, 0.625, 0.4375, 0.625, 0.4375, 0.6875, 0.4375, 0.6875, 0.4375, 0.625, 0.4375, 0.625, 0.4375, 0.6875, 0.4375, 0.6875, 0.4375, 0.625, 0.4375, 0.625, 0.4375, 0.6875, 0.5, 0.625, 0.5, 0.6875, 0.5, 0.6875, 0.5, 0.625, 0.4375, 0.625, 0.5, 0.625, 0.5, 0.625, 0.4375, 0.625, 0.5, 0.625, 0.5, 0.6875, 0.5, 0.6875, 0.5, 0.625, 0.5, 0.625, 0.5, 0.6875, 0.5, 0.6875, 0.5, 0.625, 0.4375, 0.625, 0.5, 0.625, 0.5, 0.625, 0.4375, 0.625, 0.5, 0.6875, 0.4375, 0.6875, 0.4375, 0.6875, 0.5, 0.6875, 0.5, 0.6875, 0.4375, 0.6875, 0.4375, 0.6875, 0.5, 0.6875, 0.4375, 0.625, 0.5, 0.625, 0.5, 0.625, 0.4375, 0.625, 0.5, 0.6875, 0.4375, 0.6875, 0.4375, 0.6875, 0.5, 0.6875, 0.4375, 0.6875, 0.4375, 0.625, 0.4375, 0.625, 0.4375, 0.6875, 0.5, 0.625, 0.5, 0.6875, 0.5, 0.6875, 0.5, 0.625, 0.4375, 0.6875, 0.4375, 0.625, 0.4375, 0.625, 0.4375, 0.6875, 0.5, 0.625, 0.5, 0.6875, 0.5, 0.6875, 0.5, 0.625, 0.4375, 0.625, 0.5, 0.625, 0.5, 0.625, 0.4375, 0.625, 0.5, 0.6875, 0.4375, 0.6875, 0.4375, 0.6875, 0.5, 0.6875, 0.4375, 0.625, 0.5, 0.625, 0.5, 0.625, 0.4375, 0.625, 0.5, 0.6875, 0.4375, 0.6875, 0.4375, 0.6875, 0.5, 0.6875, 0.4375, 0.6875, 0.4375, 0.625, 0.4375, 0.625, 0.4375, 0.6875, 0.4375, 0.6875, 0.4375, 0.625, 0.4375, 0.625, 0.4375, 0.6875, 0.4375, 0.6875, 0.4375, 0.625, 0.4375, 0.625, 0.4375, 0.6875, 0.5, 0.625, 0.5, 0.6875, 0.5, 0.6875, 0.5, 0.625, 0.4375, 0.625, 0.5, 0.625, 0.5, 0.625, 0.4375, 0.625, 0.5, 0.625, 0.5, 0.6875, 0.5, 0.6875, 0.5, 0.625, 0.5, 0.625, 0.5, 0.6875, 0.5, 0.6875, 0.5, 0.625, 0.4375, 0.625, 0.5, 0.625, 0.5, 0.625, 0.4375, 0.625, 0.5, 0.6875, 0.4375, 0.6875, 0.4375, 0.6875, 0.5, 0.6875, 0.5, 0.6875, 0.4375, 0.6875, 0.4375, 0.6875, 0.5, 0.6875, 0.4375, 0.625, 0.5, 0.625, 0.5, 0.625, 0.4375, 0.625, 0.5, 0.6875, 0.4375, 0.6875, 0.4375, 0.6875, 0.5, 0.6875, 0.4375, 0.6875, 0.4375, 0.625, 0.4375, 0.625, 0.4375, 0.6875, 0.4375, 0.625, 0.5, 0.625, 0.5, 0.6875, 0.4375, 0.6875, 0.4375, 0.6875, 0.4375, 0.625, 0.4375, 0.625, 0.4375, 0.6875, 0.5, 0.625, 0.5, 0.6875, 0.5, 0.6875, 0.5, 0.625, 0.4375, 0.625, 0.5, 0.625, 0.5, 0.625, 0.4375, 0.625, 0.5, 0.5625, 0.5, 0.625, 0.5, 0.625, 0.5, 0.5625, 0.4375, 0.5625, 0.5, 0.5625, 0.5, 0.5625, 0.4375, 0.5625, 0.5, 0.625, 0.4375, 0.625, 0.4375, 0.625, 0.5, 0.625, 0.5, 0.5625, 0.5, 0.625, 0.5, 0.625, 0.5, 0.5625, 0.5, 0.625, 0.4375, 0.625, 0.4375, 0.625, 0.5, 0.625, 0.4375, 0.5625, 0.5, 0.5625, 0.5, 0.5625, 0.4375, 0.5625, 0.5, 0.625, 0.4375, 0.625, 0.4375, 0.625, 0.5, 0.625, 0.4375, 0.625, 0.4375, 0.5625, 0.4375, 0.5625, 0.4375, 0.625, 0.5, 0.5625, 0.5, 0.625, 0.5, 0.625, 0.5, 0.5625, 0.4375, 0.625, 0.4375, 0.5625, 0.4375, 0.5625, 0.4375, 0.625, 0.5, 0.5625, 0.5, 0.625, 0.5, 0.625, 0.5, 0.5625, 0.4375, 0.5625, 0.5, 0.5625, 0.5, 0.5625, 0.4375, 0.5625, 0.4375, 0.5625, 0.5, 0.5625, 0.5, 0.5625, 0.4375, 0.5625, 0.4375, 0.5625, 0.5, 0.5625, 0.5, 0.5625, 0.4375, 0.5625, 0.5, 0.625, 0.4375, 0.625, 0.4375, 0.625, 0.5, 0.625, 0.4375, 0.625, 0.4375, 0.5625, 0.4375, 0.5625, 0.4375, 0.625, 0.5, 0.625, 0.4375, 0.625, 0.4375, 0.625, 0.5, 0.625, 0.5, 0.625, 0.4375, 0.625, 0.4375, 0.625, 0.5, 0.625, 0.4375, 0.625, 0.4375, 0.5625, 0.4375, 0.5625, 0.4375, 0.625, 0.5, 0.5625, 0.5, 0.625, 0.5, 0.625, 0.5, 0.5625, 0.5, 0.5625, 0.5, 0.625, 0.5, 0.625, 0.5, 0.5625, 0.4375, 0.625, 0.4375, 0.5625, 0.4375, 0.5625, 0.4375, 0.625, 0.5, 0.5625, 0.5, 0.625, 0.5, 0.625, 0.5, 0.5625, 0.4375, 0.5625, 0.5, 0.5625, 0.5, 0.5625, 0.4375, 0.5625, 0.5, 0.625, 0.4375, 0.625, 0.4375, 0.625, 0.5, 0.625, 0.4375, 0.5625, 0.5, 0.5625, 0.5, 0.5625, 0.4375, 0.5625, 0.5, 0.625, 0.4375, 0.625, 0.4375, 0.625, 0.5, 0.625, 0.4375, 0.625, 0.4375, 0.5625, 0.4375, 0.5625, 0.4375, 0.625, 0.4375, 0.625, 0.4375, 0.5625, 0.4375, 0.5625, 0.4375, 0.625, 0.4375, 0.625, 0.4375, 0.5625, 0.4375, 0.5625, 0.4375, 0.625, 0.5, 0.5625, 0.5, 0.625, 0.5, 0.625, 0.5, 0.5625, 0.4375, 0.5625, 0.5, 0.5625, 0.5, 0.5625, 0.4375, 0.5625, 0.5, 0.5625, 0.5, 0.625, 0.5, 0.625, 0.5, 0.5625, 0.5, 0.5625, 0.5, 0.625, 0.5, 0.625, 0.5, 0.5625, 0.4375, 0.5625, 0.5, 0.5625, 0.5, 0.5625, 0.4375, 0.5625, 0.5, 0.625, 0.4375, 0.625, 0.4375, 0.625, 0.5, 0.625, 0.5, 0.625, 0.4375, 0.625, 0.4375, 0.625, 0.5, 0.625, 0.4375, 0.5625, 0.5, 0.5625, 0.5, 0.5625, 0.4375, 0.5625, 0.5, 0.625, 0.4375, 0.625, 0.4375, 0.625, 0.5, 0.625, 0.4375, 0.625, 0.4375, 0.5625, 0.4375, 0.5625, 0.4375, 0.625, 0.5, 0.5625, 0.5, 0.625, 0.5, 0.625, 0.5, 0.5625, 0.4375, 0.625, 0.4375, 0.5625, 0.4375, 0.5625, 0.4375, 0.625, 0.5, 0.5625, 0.5, 0.625, 0.5, 0.625, 0.5, 0.5625, 0.4375, 0.5625, 0.5, 0.5625, 0.5, 0.5625, 0.4375, 0.5625, 0.5, 0.5625, 0.5, 0.625, 0.5, 0.625, 0.5, 0.5625, 0.4375, 0.5625, 0.5, 0.5625, 0.5, 0.5625, 0.4375, 0.5625, 0.5, 0.625, 0.4375, 0.625, 0.4375, 0.625, 0.5, 0.625, 0.4375, 0.625, 0.4375, 0.5625, 0.4375, 0.5625, 0.4375, 0.625, 0.5, 0.625, 0.4375, 0.625, 0.4375, 0.625, 0.5, 0.625, 0.4375, 0.5625, 0.5, 0.5625, 0.5, 0.5625, 0.4375, 0.5625, 0.5, 0.625, 0.4375, 0.625, 0.4375, 0.625, 0.5, 0.625, 0.4375, 0.625, 0.4375, 0.5625, 0.4375, 0.5625, 0.4375, 0.625, 0.4375, 0.5625, 0.5, 0.5625, 0.5, 0.625, 0.4375, 0.625, 0.4375, 0.625, 0.4375, 0.5625, 0.4375, 0.5625, 0.4375, 0.625, 0.5, 0.5625, 0.5, 0.625, 0.5, 0.625, 0.5, 0.5625, 0.4375, 0.5625, 0.5, 0.5625, 0.5, 0.5625, 0.4375, 0.5625])
me_cube_001.materials.append(mat_material_001)
me_cube_001.use_remesh_fix_poles = True
me_cube_001.use_remesh_preserve_attributes = False
me_cube_001.update()
arm_armature = bpy.data.armatures.new('Armature')  # bones are not reproduced
arm_armature_001 = bpy.data.armatures.new('Armature.001')  # bones are not reproduced

# ---- objects
ob_h_pylori = bpy.data.objects.new('H.pylori', me_cube_001)
ob_armature = bpy.data.objects.new('Armature', arm_armature)
ob_armature_001 = bpy.data.objects.new('Armature.001', arm_armature_001)

# ---- transforms, parenting, visibility, modifiers, constraints
ob_h_pylori.parent = ob_armature
ob_h_pylori.matrix_parent_inverse = Matrix(((1.0, -0.0, 0.0, 0.2277), (-0.0, 1.0, -0.0, -0.2458), (0.0, -0.0, 1.0, 0.679), (-0.0, 0.0, -0.0, 1.0)))
ob_h_pylori.location = (0.0, 0.0, 0.0)
ob_h_pylori.scale = (0.7528, 0.2337, 0.2337)
_vg = ob_h_pylori.vertex_groups.new(name='Bone')
for _i, _w in zip([0, 1, 2, 3, 8, 9, 10, 11, 12, 13, 14, 15, 16, 17, 18, 19, 21, 22, 23, 24, 38, 39, 42, 43, 44, 45, 46, 47, 48, 49, 50, 51, 52, 53, 54, 55, 56, 57, 58, 74, 75, 76, 77, 78, 79, 80, 81, 83, 84, 86, 87, 90, 91, 93, 94, 96, 97], [0.9997, 0.9993, 0.9994, 0.9979, 0.9998, 0.9999, 0.9999, 0.9999, 0.9999, 0.9998, 0.9998, 0.9998, 0.9994, 0.9994, 0.9998, 0.9997, 0.8032, 0.9958, 0.9879, 0.5034, 0.9982, 0.9364, 0.5433, 0.9925, 1.0, 1.0, 1.0, 1.0, 1.0, 1.0, 0.9999, 1.0, 1.0, 0.9959, 0.9967, 0.9924, 0.6002, 0.5312, 0.5099, 0.8958, 0.8052, 0.6128, 0.9986, 0.9989, 0.997, 0.9977, 0.8997, 0.9987, 0.9398, 0.9988, 0.9488, 0.5023, 0.9923, 0.5051, 0.9959, 0.5152, 0.9943]): _vg.add([_i], _w, 'REPLACE')
_vg = ob_h_pylori.vertex_groups.new(name='Bone.001')
for _i, _w in zip([4, 5, 6, 7, 20, 21, 24, 25, 26, 27, 28, 29, 30, 31, 32, 33, 34, 35, 36, 37, 39, 40, 41, 42, 56, 57, 58, 59, 60, 61, 62, 64, 68, 70, 71, 72, 73, 74, 75, 76, 81, 82, 84, 85, 87, 88, 89, 90, 92, 93, 95, 96], [0.9449, 0.9804, 0.9803, 0.9578, 0.9893, 0.1969, 0.4966, 0.9856, 0.9332, 0.8926, 0.9111, 0.9133, 0.875, 0.8993, 0.94, 0.9021, 0.9081, 0.9113, 0.8933, 0.9226, 0.06358, 0.9828, 0.9891, 0.4568, 0.3998, 0.4688, 0.4901, 0.9923, 0.9938, 0.9901, 0.02411, 0.1094, 0.08813, 0.07318, 0.9872, 0.9902, 0.989, 0.1042, 0.1948, 0.3872, 0.1003, 0.9915, 0.06018, 0.9943, 0.05122, 0.9898, 0.9886, 0.4977, 0.9911, 0.4949, 0.9896, 0.4848]): _vg.add([_i], _w, 'REPLACE')
_vg = ob_h_pylori.vertex_groups.new(name='Bone.002')
for _i, _w in zip([4, 5, 6, 7, 26, 27, 28, 29, 30, 31, 32, 33, 34, 35, 36, 37, 62, 63, 64, 65, 66, 67, 68, 69, 70, 72, 134, 135, 136, 137, 138, 139, 140, 141, 142, 143, 144, 145, 190, 191, 192, 193, 194, 195, 196, 197, 198, 199, 200, 201, 202, 203, 204, 205, 206, 207, 208, 209, 210, 211, 212, 213, 214, 215, 216, 217, 218, 219, 220, 221, 222, 223, 224, 225, 226, 227, 228, 229, 230, 231, 232, 233, 234, 235, 236, 237, 238, 239, 240, 241, 242, 243, 244, 245, 246, 247, 248, 249, 250, 251, 252, 253, 254, 255, 256, 257, 258, 259, 260, 261, 262, 263, 264, 265, 266, 267, 268, 269, 270, 271, 272, 273, 274, 275, 276, 277, 278, 279, 280, 281, 282, 283, 284, 285, 286, 287, 288, 289, 290, 291, 292, 293, 294, 295, 296, 297, 298, 299, 300, 301, 302, 303, 304, 305, 306, 307, 308, 309, 310, 311, 312, 313, 314, 315, 316, 317, 318, 319, 320, 321, 322, 323, 324, 325, 326, 327, 328, 329, 330, 331, 332, 333, 334, 335, 336, 337], [0.5071, 0.39, 0.5916, 0.1629, 0.2887, 0.6659, 0.7019, 0.7434, 0.7833, 0.726, 0.2393, 0.5635, 0.3112, 0.6468, 0.7623, 0.7346, 0.4769, 0.3029, 0.6482, 0.5099, 0.6545, 0.1446, 0.4774, 0.1009, 0.07967, 0.002569, 0.07341, 0.07596, 0.0738, 0.07504, 0.05335, 0.05365, 0.05359, 0.05372, 0.01746, 0.018, 0.01612, 0.01635, 0.4532, 0.4539, 0.4517, 0.4517, 0.4291, 0.4293, 0.4297, 0.4295, 0.4017, 0.4018, 0.4024, 0.4021, 0.3736, 0.3737, 0.3743, 0.3739, 0.3598, 0.3571, 0.3604, 0.3574, 0.3437, 0.3403, 0.3443, 0.3406, 0.3189, 0.318, 0.3197, 0.3183, 0.3041, 0.301, 0.3048, 0.3013, 0.2922, 0.2851, 0.2925, 0.2853, 0.2728, 0.2656, 0.2727, 0.2658, 0.2567, 0.2515, 0.2563, 0.2516, 0.2396, 0.2366, 0.2392, 0.2365, 0.2267, 0.2256, 0.2263, 0.2255, 0.216, 0.2157, 0.2156, 0.2156, 0.2041, 0.2038, 0.2037, 0.2037, 0.1755, 0.1754, 0.175, 0.1752, 0.1534, 0.1538, 0.1531, 0.1536, 0.143, 0.1432, 0.1427, 0.143, 0.1349, 0.135, 0.1345, 0.1347, 0.1277, 0.1273, 0.1277, 0.1273, 0.1231, 0.1225, 0.1233, 0.1227, 0.1211, 0.1207, 0.1213, 0.1209, 0.1202, 0.1201, 0.1203, 0.1201, 0.7902, 0.7876, 0.7794, 0.7797, 0.7485, 0.7497, 0.7543, 0.7545, 0.6429, 0.6402, 0.639, 0.6376, 0.5614, 0.5583, 0.5558, 0.5543, 0.4885, 0.4876, 0.4877, 0.4872, 0.4392, 0.4383, 0.4381, 0.4376, 0.3837, 0.3827, 0.382, 0.3815, 0.3361, 0.3355, 0.3354, 0.335, 0.282, 0.2818, 0.2823, 0.2821, 0.2466, 0.2465, 0.2469, 0.2468, 0.2278, 0.2277, 0.2279, 0.2278, 0.2214, 0.2212, 0.221, 0.2209, 0.2178, 0.2176, 0.2172, 0.2171, 0.2149, 0.2147, 0.2144, 0.2144]): _vg.add([_i], _w, 'REPLACE')
_vg = ob_h_pylori.vertex_groups.new(name='Bone.003')
for _i, _w in zip([4, 7, 26, 27, 28, 29, 30, 31, 32, 33, 34, 35, 36, 37, 62, 63, 64, 65, 66, 67, 68, 69, 70, 190, 191, 192, 193], [0.05322, 0.02977, 0.06543, 0.1058, 0.08797, 0.08589, 0.1242, 0.1004, 0.05843, 0.09563, 0.08973, 0.08627, 0.1055, 0.07635, 0.9596, 0.9737, 0.8754, 0.9535, 0.9776, 0.9542, 0.907, 0.9854, 0.9085, 0.1578, 0.1614, 0.1599, 0.1566]): _vg.add([_i], _w, 'REPLACE')
_vg = ob_h_pylori.vertex_groups.new(name='Bone.004')
for _i, _w in zip([98, 99, 100, 101], [0.9981, 0.999, 0.9996, 0.9991]): _vg.add([_i], _w, 'REPLACE')
_vg = ob_h_pylori.vertex_groups.new(name='Bone.005')
_vg = ob_h_pylori.vertex_groups.new(name='Bone.006')
_vg = ob_h_pylori.vertex_groups.new(name='Bone.007')
_vg = ob_h_pylori.vertex_groups.new(name='Bone.008')
for _i, _w in zip([102, 103, 104, 105], [0.9982, 0.9999, 0.9996, 1.0]): _vg.add([_i], _w, 'REPLACE')
_vg = ob_h_pylori.vertex_groups.new(name='Bone.009')
_vg = ob_h_pylori.vertex_groups.new(name='Bone.010')
_vg = ob_h_pylori.vertex_groups.new(name='Bone.011')
_vg = ob_h_pylori.vertex_groups.new(name='Bone.012')
for _i, _w in zip([106, 107, 108, 109], [0.9974, 1.001, 0.9981, 1.0]): _vg.add([_i], _w, 'REPLACE')
_vg = ob_h_pylori.vertex_groups.new(name='Bone.013')
_vg = ob_h_pylori.vertex_groups.new(name='Bone.014')
_vg = ob_h_pylori.vertex_groups.new(name='Bone.015')
_vg = ob_h_pylori.vertex_groups.new(name='Bone.016')
_vg = ob_h_pylori.vertex_groups.new(name='Bone.017')
for _i, _w in zip([110, 111, 112, 113, 114, 115, 116, 117, 118, 119, 120, 121, 122, 123, 124, 125, 126, 127, 128, 129, 130, 131, 132, 133, 166, 167, 168, 169, 170, 171, 172, 173, 174, 175, 176, 177, 178, 179, 180, 181, 182, 183, 184, 185, 186, 187, 188, 189, 234, 235, 236, 237, 238, 239, 240, 241, 242, 243, 244, 245, 246, 247, 248, 249, 250, 251, 252, 253, 254, 255, 256, 257, 258, 259, 260, 261, 262, 263, 264, 265, 266, 267, 268, 269, 270, 271, 272, 273, 274, 275, 276, 277, 278, 279, 280, 281, 306, 307, 308, 309, 310, 311, 312, 313, 314, 315, 316, 317, 318, 319, 320, 321, 322, 323, 324, 325, 326, 327, 328, 329, 330, 331, 332, 333, 334, 335, 336, 337], [1.031, 0.9839, 1.021, 0.9757, 1.433, 1.41, 1.432, 1.409, 1.508, 1.505, 1.509, 1.505, 1.519, 1.518, 1.519, 1.518, 1.516, 1.517, 1.516, 1.516, 1.518, 1.517, 1.518, 1.517, 0.03755, 0.03607, 0.03231, 0.03158, 0.08629, 0.08547, 0.08997, 0.08965, 0.1115, 0.1109, 0.1145, 0.1143, 0.1289, 0.1286, 0.1291, 0.129, 0.1333, 0.1332, 0.1336, 0.1336, 0.1346, 0.1346, 0.1348, 0.1348, 0.0163, 0.03143, 0.0181, 0.03238, 0.07316, 0.0767, 0.07471, 0.07712, 0.1091, 0.11, 0.1105, 0.1104, 0.1491, 0.1501, 0.1505, 0.1505, 0.2455, 0.2458, 0.2469, 0.2463, 0.3199, 0.3185, 0.3209, 0.319, 0.3486, 0.3478, 0.3494, 0.3483, 0.3637, 0.3635, 0.3644, 0.364, 0.3757, 0.3762, 0.3758, 0.3762, 0.3806, 0.3812, 0.3804, 0.381, 0.3823, 0.3826, 0.3821, 0.3824, 0.3836, 0.3838, 0.3835, 0.3837, 0.07124, 0.0725, 0.07338, 0.07401, 0.1316, 0.1325, 0.1325, 0.1331, 0.2005, 0.2007, 0.2, 0.2003, 0.2437, 0.2438, 0.2433, 0.2435, 0.2684, 0.2685, 0.2682, 0.2684, 0.2775, 0.2778, 0.2781, 0.2782, 0.2826, 0.283, 0.2836, 0.2837, 0.2869, 0.2872, 0.2876, 0.2877]): _vg.add([_i], _w, 'REPLACE')
_vg = ob_h_pylori.vertex_groups.new(name='Bone.018')
_vg = ob_h_pylori.vertex_groups.new(name='Bone.019')
for _i, _w in zip([294, 295, 296, 297], [0.9964, 0.9975, 1.0, 1.002]): _vg.add([_i], _w, 'REPLACE')
_vg = ob_h_pylori.vertex_groups.new(name='Bone.020')
_vg = ob_h_pylori.vertex_groups.new(name='Bone.021')
for _i, _w in zip([298, 299, 300, 301, 302, 303, 304, 305, 306, 307, 308, 309], [0.9983, 0.9991, 0.999, 0.9994, 0.05831, 0.05002, 0.04211, 0.03274, 0.005682, 0.005109, 0.004807, 0.004584]): _vg.add([_i], _w, 'REPLACE')
_vg = ob_h_pylori.vertex_groups.new(name='Bone.022')
_vg = ob_h_pylori.vertex_groups.new(name='Bone.023')
for _i, _w in zip([302, 303, 304, 305, 306, 307, 308, 309, 310, 311, 312, 313, 314, 315, 316, 317, 318, 319, 320, 321, 322, 323, 324, 325, 326, 327, 328, 329, 330, 331, 332, 333, 334, 335, 336, 337], [0.9377, 0.9453, 0.9492, 0.9534, 0.8651, 0.8635, 0.8624, 0.8615, 0.778, 0.7767, 0.7767, 0.7759, 0.6776, 0.6771, 0.6783, 0.6777, 0.588, 0.5877, 0.5889, 0.5885, 0.5434, 0.5431, 0.5436, 0.5433, 0.5297, 0.5292, 0.5288, 0.5286, 0.5227, 0.5222, 0.5213, 0.5212, 0.5165, 0.5162, 0.5156, 0.5154]): _vg.add([_i], _w, 'REPLACE')
_vg = ob_h_pylori.vertex_groups.new(name='Bone.024')
_vg = ob_h_pylori.vertex_groups.new(name='Bone.025')
for _i, _w in zip([146, 147, 148, 149], [0.9995, 0.9997, 0.9976, 0.9974]): _vg.add([_i], _w, 'REPLACE')
_vg = ob_h_pylori.vertex_groups.new(name='Bone.026')
for _i, _w in zip([150, 151, 152, 153, 156, 157], [0.9978, 0.9969, 0.9982, 0.9986, 0.0025, 0.009893]): _vg.add([_i], _w, 'REPLACE')
_vg = ob_h_pylori.vertex_groups.new(name='Bone.027')
_vg = ob_h_pylori.vertex_groups.new(name='Bone.028')
for _i, _w in zip([154, 155, 156, 157, 158, 159, 160, 161, 162, 163, 164, 165, 166, 167, 168, 169, 170, 171, 172, 173, 174, 175, 176, 177, 178, 179, 180, 181, 182, 183, 184, 185, 186, 187, 188, 189], [1.009, 1.002, 0.9739, 0.9701, 1.003, 1.003, 1.002, 1.002, 0.98, 0.9806, 0.986, 0.9864, 0.9321, 0.9335, 0.937, 0.9376, 0.8523, 0.8538, 0.8449, 0.8456, 0.7934, 0.7944, 0.7862, 0.7865, 0.7518, 0.7525, 0.7513, 0.7516, 0.7404, 0.7406, 0.7394, 0.7395, 0.7361, 0.7362, 0.7355, 0.7355]): _vg.add([_i], _w, 'REPLACE')
_vg = ob_h_pylori.vertex_groups.new(name='Bone.029')
for _i, _w in zip([214, 215, 216, 217, 220], [0.9922, 0.9944, 0.9918, 0.9982, 0.01812]): _vg.add([_i], _w, 'REPLACE')
_vg = ob_h_pylori.vertex_groups.new(name='Bone.030')
for _i, _w in zip([218, 219, 220, 221, 222, 223, 224, 225, 226, 227, 228, 229, 230, 232], [1.012, 1.021, 0.9738, 1.001, 0.9654, 0.8105, 0.9841, 0.8243, 0.316, 0.1639, 0.3261, 0.1599, 0.04823, 0.03468]): _vg.add([_i], _w, 'REPLACE')
_vg = ob_h_pylori.vertex_groups.new(name='Bone.031')
for _i, _w in zip([223, 225, 226, 227, 228, 229, 230, 231, 232], [0.09238, 0.07311, 0.2029, 0.2674, 0.2023, 0.2796, 0.07319, 0.01139, 0.07745]): _vg.add([_i], _w, 'REPLACE')
_vg = ob_h_pylori.vertex_groups.new(name='Bone.032')
for _i, _w in zip([223, 225, 226, 227, 228, 229, 230, 231, 232, 233], [0.06352, 0.07546, 0.3631, 0.3059, 0.3489, 0.303, 0.1855, 0.05883, 0.1842, 0.03935]): _vg.add([_i], _w, 'REPLACE')
_vg = ob_h_pylori.vertex_groups.new(name='Bone.033')
for _i, _w in zip([166, 167, 168, 169, 170, 171, 172, 173, 174, 175, 176, 177, 178, 179, 180, 181, 182, 183, 184, 185, 186, 187, 188, 189, 223, 225, 226, 227, 228, 229, 230, 231, 232, 233, 234, 235, 236, 237, 238, 239, 240, 241, 242, 243, 244, 245, 246, 247, 248, 249, 250, 251, 252, 253, 254, 255, 256, 257, 258, 259, 260, 261, 262, 263, 264, 265, 266, 267, 268, 269, 270, 271, 272, 273, 274, 275, 276, 277, 278, 279, 280, 281, 306, 307, 308, 309, 310, 311, 312, 313, 314, 315, 316, 317, 318, 319, 320, 321, 322, 323, 324, 325, 326, 327, 328, 329, 330, 331, 332, 333, 334, 335, 336, 337], [0.01859, 0.01734, 0.01421, 0.0136, 0.07078, 0.0701, 0.07438, 0.07405, 0.1038, 0.1034, 0.1079, 0.1077, 0.1275, 0.1272, 0.1278, 0.1277, 0.1344, 0.1343, 0.135, 0.135, 0.1373, 0.1373, 0.1378, 0.1378, 0.02908, 0.01272, 0.1229, 0.2685, 0.1276, 0.2627, 0.6953, 0.9074, 0.6989, 0.9297, 1.049, 1.087, 1.061, 1.082, 1.061, 1.062, 1.061, 1.061, 1.023, 1.022, 1.021, 1.021, 0.9765, 0.9753, 0.9748, 0.9748, 0.8649, 0.8646, 0.8632, 0.864, 0.7789, 0.7804, 0.7777, 0.7799, 0.7452, 0.7461, 0.7443, 0.7456, 0.7271, 0.7273, 0.7262, 0.7267, 0.7116, 0.7109, 0.7115, 0.7109, 0.7037, 0.7027, 0.704, 0.7031, 0.7006, 0.7, 0.7009, 0.7003, 0.6986, 0.6984, 0.6988, 0.6985, 0.02179, 0.02305, 0.02395, 0.02458, 0.06631, 0.06676, 0.06678, 0.06705, 0.101, 0.1013, 0.1008, 0.1011, 0.1501, 0.1504, 0.1497, 0.1499, 0.1715, 0.1717, 0.1714, 0.1716, 0.1765, 0.1767, 0.1768, 0.1769, 0.1786, 0.1788, 0.179, 0.1791, 0.1807, 0.1808, 0.181, 0.181]): _vg.add([_i], _w, 'REPLACE')
_vg = ob_h_pylori.vertex_groups.new(name='Bone.034')
for _i, _w in zip([282, 283, 284, 285, 286, 287, 288, 289, 290, 291, 292, 293], [0.6247, 0.6086, 0.5718, 0.5683, 0.9971, 0.9991, 1.001, 1.002, 0.2919, 0.2772, 0.2698, 0.263]): _vg.add([_i], _w, 'REPLACE')
_vg = ob_h_pylori.vertex_groups.new(name='Bone.035')
for _i, _w in zip([198, 199, 200, 201], [0.7971, 0.1178, 0.1705, 0.04413]): _vg.add([_i], _w, 'REPLACE')
_vg = ob_h_pylori.vertex_groups.new(name='Bone.036')
for _i, _w in zip([134, 135, 136, 137, 138, 139, 140, 141, 142, 143, 144, 145], [0.3111, 0.3063, 0.3028, 0.3065, 0.9995, 1.0, 0.9989, 0.9995, 0.09124, 0.09957, 0.07021, 0.07396]): _vg.add([_i], _w, 'REPLACE')
_vg = ob_h_pylori.vertex_groups.new(name='Bone.044')
for _i, _w in zip([102, 103, 104, 105], [0.999, 1.0, 0.9992, 1.001]): _vg.add([_i], _w, 'REPLACE')
_vg = ob_h_pylori.vertex_groups.new(name='Bone.045')
_vg = ob_h_pylori.vertex_groups.new(name='Bone.046')
for _i, _w in zip([106, 107, 108, 109], [0.9981, 1.002, 0.9996, 1.002]): _vg.add([_i], _w, 'REPLACE')
_vg = ob_h_pylori.vertex_groups.new(name='Bone.037')
for _i, _w in zip([190, 191, 192, 193, 194, 195, 196, 197], [0.8398, 0.8357, 0.8367, 0.8405, 0.9971, 0.9982, 1.002, 0.9995]): _vg.add([_i], _w, 'REPLACE')
_vg = ob_h_pylori.vertex_groups.new(name='Bone.038')
_vg = ob_h_pylori.vertex_groups.new(name='Bone.039')
_vg = ob_h_pylori.vertex_groups.new(name='Bone.041')
for _i, _w in zip([202, 203, 204, 205], [0.9976, 0.9938, 0.9975, 0.994]): _vg.add([_i], _w, 'REPLACE')
_vg = ob_h_pylori.vertex_groups.new(name='Bone.042')
for _i, _w in zip([206, 207, 208, 209], [0.9938, 0.9824, 0.9943, 0.9832]): _vg.add([_i], _w, 'REPLACE')
_vg = ob_h_pylori.vertex_groups.new(name='Bone.043')
for _i, _w in zip([210, 211, 212, 213], [0.9959, 0.9911, 0.9953, 0.9933]): _vg.add([_i], _w, 'REPLACE')
_vg = ob_h_pylori.vertex_groups.new(name='Bone.040')
for _i, _w in zip([198, 199, 200, 201], [0.2, 0.88, 0.8254, 0.9506]): _vg.add([_i], _w, 'REPLACE')
_vg = ob_h_pylori.vertex_groups.new(name='Bone.047')
for _i, _w in zip([282, 283, 284, 285], [0.9942, 0.9972, 0.9994, 1.0]): _vg.add([_i], _w, 'REPLACE')
_vg = ob_h_pylori.vertex_groups.new(name='Bone.048')
_vg = ob_h_pylori.vertex_groups.new(name='Bone.049')
_vg = ob_h_pylori.vertex_groups.new(name='Bone.051')
for _i, _w in zip([286, 287, 288, 289], [0.9963, 0.9989, 1.001, 1.001]): _vg.add([_i], _w, 'REPLACE')
_vg = ob_h_pylori.vertex_groups.new(name='Bone.050')
_vg = ob_h_pylori.vertex_groups.new(name='Bone.052')
for _i, _w in zip([290, 291, 292, 293], [0.9963, 0.9984, 0.9996, 0.9998]): _vg.add([_i], _w, 'REPLACE')
_vg = ob_h_pylori.vertex_groups.new(name='Bone.053')
_vg = ob_h_pylori.vertex_groups.new(name='Bone.054')
for _i, _w in zip([134, 135, 136, 137], [0.9822, 0.9828, 0.9767, 0.9784]): _vg.add([_i], _w, 'REPLACE')
_vg = ob_h_pylori.vertex_groups.new(name='Bone.055')
_vg = ob_h_pylori.vertex_groups.new(name='Bone.056')
for _i, _w in zip([138, 139, 140, 141], [0.9997, 1.0, 0.9995, 0.9997]): _vg.add([_i], _w, 'REPLACE')
_vg = ob_h_pylori.vertex_groups.new(name='Bone.058')
_vg = ob_h_pylori.vertex_groups.new(name='Bone.057')
_vg = ob_h_pylori.vertex_groups.new(name='Bone.059')
_vg = ob_h_pylori.vertex_groups.new(name='Bone.060')
for _i, _w in zip([142, 143, 144, 145], [0.9993, 0.9994, 0.9984, 0.9984]): _vg.add([_i], _w, 'REPLACE')
_m = ob_h_pylori.modifiers.new('Subdivision', 'SUBSURF')
_m.levels = 5
_m.render_levels = 3
_m = ob_h_pylori.modifiers.new('Displace', 'DISPLACE')
_m.strength = 0.1
_m = ob_h_pylori.modifiers.new('Armature', 'ARMATURE')
_m.object = ob_armature
ob_armature.location = (-0.2277, 0.2458, -0.679)
ob_armature.show_in_front = True
ob_armature_001.location = (1.657, -0.5288, 0.4431)
ob_armature_001.show_in_front = True

# ---- collection membership
col_collection.objects.link(ob_h_pylori)
col_collection.objects.link(ob_armature)
col_collection.objects.link(ob_armature_001)

# ---- scene / render settings (as saved in the file)
scene.frame_start = 1; scene.frame_end = 5; scene.frame_set(1)
scene.render.engine = 'BLENDER_EEVEE_NEXT'
scene.cycles.use_denoising = False
scene.cycles.samples = 128
scene.cycles.sampling_pattern = 'TABULATED_SOBOL'
scene.cycles.use_adaptive_sampling = False
scene.cycles.use_light_tree = False
scene.view_settings.view_transform = 'Filmic'
bpy.context.view_layer.update()

# ---- added for rendering (the .blend has no active camera): camera
cam_auto = bpy.data.cameras.new('AutoCamera')
cam_auto.lens = 50.0
cam_auto.sensor_width = 36.0
cam_auto.clip_end = 1000.0
ob_auto_camera = bpy.data.objects.new('AutoCamera', cam_auto)
scene.collection.objects.link(ob_auto_camera)
ob_auto_camera.location = (6.23224, -6.02437, 3.81652)
ob_auto_camera.rotation_euler = (1.09748, -7.21219e-08, 0.694738)
scene.camera = ob_auto_camera
bpy.context.view_layer.update()
